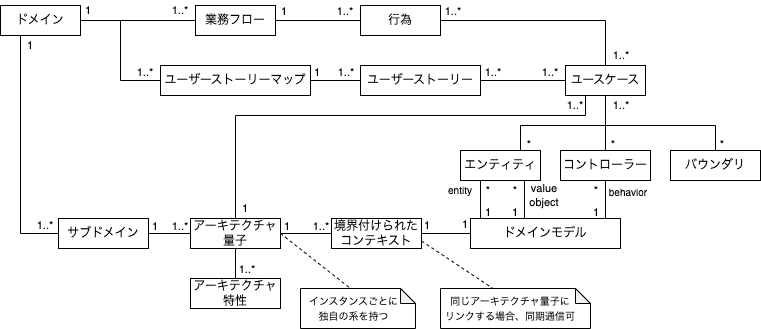

The diagram above was exported from draw.io. Its source (the exported page's mxGraphModel, read from the mxfile embedded in the PNG):
<mxGraphModel dx="794" dy="465" grid="1" gridSize="10" guides="1" tooltips="1" connect="1" arrows="1" fold="1" page="1" pageScale="1" pageWidth="827" pageHeight="1169" math="0" shadow="0">
  <root>
    <mxCell id="0" />
    <mxCell id="1" parent="0" />
    <mxCell id="b_NEudTgEKn3BJURZHBl-25" style="edgeStyle=orthogonalEdgeStyle;shape=connector;rounded=0;orthogonalLoop=1;jettySize=auto;html=1;exitX=1;exitY=0.5;exitDx=0;exitDy=0;entryX=0;entryY=0.5;entryDx=0;entryDy=0;labelBackgroundColor=default;strokeColor=default;fontFamily=Helvetica;fontSize=11;fontColor=default;endArrow=none;endFill=0;" edge="1" parent="1" source="b_NEudTgEKn3BJURZHBl-1" target="b_NEudTgEKn3BJURZHBl-4">
      <mxGeometry relative="1" as="geometry" />
    </mxCell>
    <mxCell id="b_NEudTgEKn3BJURZHBl-50" style="edgeStyle=orthogonalEdgeStyle;shape=connector;rounded=0;orthogonalLoop=1;jettySize=auto;html=1;exitX=0.25;exitY=1;exitDx=0;exitDy=0;labelBackgroundColor=default;strokeColor=default;fontFamily=Helvetica;fontSize=11;fontColor=default;endArrow=none;endFill=0;entryX=0;entryY=0.5;entryDx=0;entryDy=0;" edge="1" parent="1" source="b_NEudTgEKn3BJURZHBl-1" target="b_NEudTgEKn3BJURZHBl-14">
      <mxGeometry relative="1" as="geometry" />
    </mxCell>
    <mxCell id="b_NEudTgEKn3BJURZHBl-1" value="ドメイン" style="rounded=0;whiteSpace=wrap;html=1;" vertex="1" parent="1">
      <mxGeometry x="90" y="120" width="80" height="30" as="geometry" />
    </mxCell>
    <mxCell id="b_NEudTgEKn3BJURZHBl-24" style="edgeStyle=orthogonalEdgeStyle;rounded=0;orthogonalLoop=1;jettySize=auto;html=1;exitX=1;exitY=0.5;exitDx=0;exitDy=0;entryX=0;entryY=0.5;entryDx=0;entryDy=0;endArrow=none;endFill=0;" edge="1" parent="1" source="b_NEudTgEKn3BJURZHBl-2" target="b_NEudTgEKn3BJURZHBl-3">
      <mxGeometry relative="1" as="geometry" />
    </mxCell>
    <mxCell id="b_NEudTgEKn3BJURZHBl-2" value="業務フロー" style="rounded=0;whiteSpace=wrap;html=1;" vertex="1" parent="1">
      <mxGeometry x="285" y="120" width="80" height="30" as="geometry" />
    </mxCell>
    <mxCell id="b_NEudTgEKn3BJURZHBl-28" style="edgeStyle=orthogonalEdgeStyle;shape=connector;rounded=0;orthogonalLoop=1;jettySize=auto;html=1;exitX=1;exitY=0.5;exitDx=0;exitDy=0;labelBackgroundColor=default;strokeColor=default;fontFamily=Helvetica;fontSize=11;fontColor=default;endArrow=none;endFill=0;" edge="1" parent="1" source="b_NEudTgEKn3BJURZHBl-3" target="b_NEudTgEKn3BJURZHBl-7">
      <mxGeometry relative="1" as="geometry" />
    </mxCell>
    <mxCell id="b_NEudTgEKn3BJURZHBl-3" value="行為" style="rounded=0;whiteSpace=wrap;html=1;" vertex="1" parent="1">
      <mxGeometry x="450" y="120" width="80" height="30" as="geometry" />
    </mxCell>
    <mxCell id="b_NEudTgEKn3BJURZHBl-26" style="edgeStyle=orthogonalEdgeStyle;shape=connector;rounded=0;orthogonalLoop=1;jettySize=auto;html=1;exitX=1;exitY=0.5;exitDx=0;exitDy=0;labelBackgroundColor=default;strokeColor=default;fontFamily=Helvetica;fontSize=11;fontColor=default;endArrow=none;endFill=0;" edge="1" parent="1" source="b_NEudTgEKn3BJURZHBl-4" target="b_NEudTgEKn3BJURZHBl-5">
      <mxGeometry relative="1" as="geometry" />
    </mxCell>
    <mxCell id="b_NEudTgEKn3BJURZHBl-4" value="ユーザーストーリーマップ" style="rounded=0;whiteSpace=wrap;html=1;" vertex="1" parent="1">
      <mxGeometry x="250" y="180" width="150" height="30" as="geometry" />
    </mxCell>
    <mxCell id="b_NEudTgEKn3BJURZHBl-27" style="edgeStyle=orthogonalEdgeStyle;shape=connector;rounded=0;orthogonalLoop=1;jettySize=auto;html=1;exitX=1;exitY=0.5;exitDx=0;exitDy=0;entryX=0;entryY=0.5;entryDx=0;entryDy=0;labelBackgroundColor=default;strokeColor=default;fontFamily=Helvetica;fontSize=11;fontColor=default;endArrow=none;endFill=0;" edge="1" parent="1" source="b_NEudTgEKn3BJURZHBl-5" target="b_NEudTgEKn3BJURZHBl-7">
      <mxGeometry relative="1" as="geometry" />
    </mxCell>
    <mxCell id="b_NEudTgEKn3BJURZHBl-5" value="ユーザーストーリー" style="rounded=0;whiteSpace=wrap;html=1;" vertex="1" parent="1">
      <mxGeometry x="450" y="180" width="120" height="30" as="geometry" />
    </mxCell>
    <mxCell id="b_NEudTgEKn3BJURZHBl-33" style="edgeStyle=orthogonalEdgeStyle;shape=connector;rounded=0;orthogonalLoop=1;jettySize=auto;html=1;exitX=0.5;exitY=1;exitDx=0;exitDy=0;labelBackgroundColor=default;strokeColor=default;fontFamily=Helvetica;fontSize=11;fontColor=default;endArrow=none;endFill=0;entryX=0.5;entryY=0;entryDx=0;entryDy=0;" edge="1" parent="1" source="b_NEudTgEKn3BJURZHBl-7" target="b_NEudTgEKn3BJURZHBl-10">
      <mxGeometry relative="1" as="geometry">
        <Array as="points">
          <mxPoint x="695" y="240" />
          <mxPoint x="805" y="240" />
        </Array>
      </mxGeometry>
    </mxCell>
    <mxCell id="b_NEudTgEKn3BJURZHBl-41" style="edgeStyle=orthogonalEdgeStyle;shape=connector;rounded=0;orthogonalLoop=1;jettySize=auto;html=1;exitX=0.25;exitY=1;exitDx=0;exitDy=0;entryX=0.5;entryY=0;entryDx=0;entryDy=0;labelBackgroundColor=default;strokeColor=default;fontFamily=Helvetica;fontSize=11;fontColor=default;endArrow=none;endFill=0;" edge="1" parent="1" source="b_NEudTgEKn3BJURZHBl-7" target="b_NEudTgEKn3BJURZHBl-13">
      <mxGeometry relative="1" as="geometry">
        <Array as="points">
          <mxPoint x="675" y="230" />
          <mxPoint x="325" y="230" />
        </Array>
      </mxGeometry>
    </mxCell>
    <mxCell id="b_NEudTgEKn3BJURZHBl-7" value="ユースケース" style="rounded=0;whiteSpace=wrap;html=1;" vertex="1" parent="1">
      <mxGeometry x="655" y="180" width="80" height="30" as="geometry" />
    </mxCell>
    <mxCell id="b_NEudTgEKn3BJURZHBl-42" style="edgeStyle=orthogonalEdgeStyle;shape=connector;rounded=0;orthogonalLoop=1;jettySize=auto;html=1;exitX=0.75;exitY=0;exitDx=0;exitDy=0;entryX=0.5;entryY=1;entryDx=0;entryDy=0;labelBackgroundColor=default;strokeColor=default;fontFamily=Helvetica;fontSize=11;fontColor=default;endArrow=none;endFill=0;" edge="1" parent="1" source="b_NEudTgEKn3BJURZHBl-8" target="b_NEudTgEKn3BJURZHBl-7">
      <mxGeometry relative="1" as="geometry">
        <Array as="points">
          <mxPoint x="610" y="240" />
          <mxPoint x="695" y="240" />
        </Array>
      </mxGeometry>
    </mxCell>
    <mxCell id="b_NEudTgEKn3BJURZHBl-8" value="エンティティ" style="rounded=0;whiteSpace=wrap;html=1;" vertex="1" parent="1">
      <mxGeometry x="550" y="265" width="80" height="30" as="geometry" />
    </mxCell>
    <mxCell id="b_NEudTgEKn3BJURZHBl-30" style="edgeStyle=orthogonalEdgeStyle;shape=connector;rounded=0;orthogonalLoop=1;jettySize=auto;html=1;exitX=0.5;exitY=0;exitDx=0;exitDy=0;entryX=0.5;entryY=1;entryDx=0;entryDy=0;labelBackgroundColor=default;strokeColor=default;fontFamily=Helvetica;fontSize=11;fontColor=default;endArrow=none;endFill=0;" edge="1" parent="1" source="b_NEudTgEKn3BJURZHBl-9" target="b_NEudTgEKn3BJURZHBl-7">
      <mxGeometry relative="1" as="geometry" />
    </mxCell>
    <mxCell id="b_NEudTgEKn3BJURZHBl-9" value="コントローラー" style="rounded=0;whiteSpace=wrap;html=1;" vertex="1" parent="1">
      <mxGeometry x="650" y="265" width="90" height="30" as="geometry" />
    </mxCell>
    <mxCell id="b_NEudTgEKn3BJURZHBl-10" value="バウンダリ" style="rounded=0;whiteSpace=wrap;html=1;" vertex="1" parent="1">
      <mxGeometry x="760" y="265" width="90" height="30" as="geometry" />
    </mxCell>
    <mxCell id="b_NEudTgEKn3BJURZHBl-11" value="ドメインモデル" style="rounded=0;whiteSpace=wrap;html=1;" vertex="1" parent="1">
      <mxGeometry x="560" y="333" width="150" height="30" as="geometry" />
    </mxCell>
    <mxCell id="b_NEudTgEKn3BJURZHBl-36" style="edgeStyle=orthogonalEdgeStyle;shape=connector;rounded=0;orthogonalLoop=1;jettySize=auto;html=1;exitX=1;exitY=0.5;exitDx=0;exitDy=0;labelBackgroundColor=default;strokeColor=default;fontFamily=Helvetica;fontSize=11;fontColor=default;endArrow=none;endFill=0;" edge="1" parent="1" source="b_NEudTgEKn3BJURZHBl-12" target="b_NEudTgEKn3BJURZHBl-11">
      <mxGeometry relative="1" as="geometry" />
    </mxCell>
    <mxCell id="b_NEudTgEKn3BJURZHBl-12" value="境界付けられたコンテキスト" style="rounded=0;whiteSpace=wrap;html=1;" vertex="1" parent="1">
      <mxGeometry x="421" y="333" width="90" height="30" as="geometry" />
    </mxCell>
    <mxCell id="b_NEudTgEKn3BJURZHBl-37" style="edgeStyle=orthogonalEdgeStyle;shape=connector;rounded=0;orthogonalLoop=1;jettySize=auto;html=1;exitX=1;exitY=0.5;exitDx=0;exitDy=0;entryX=0;entryY=0.5;entryDx=0;entryDy=0;labelBackgroundColor=default;strokeColor=default;fontFamily=Helvetica;fontSize=11;fontColor=default;endArrow=none;endFill=0;" edge="1" parent="1" source="b_NEudTgEKn3BJURZHBl-13" target="b_NEudTgEKn3BJURZHBl-12">
      <mxGeometry relative="1" as="geometry" />
    </mxCell>
    <mxCell id="b_NEudTgEKn3BJURZHBl-39" style="edgeStyle=orthogonalEdgeStyle;shape=connector;rounded=0;orthogonalLoop=1;jettySize=auto;html=1;exitX=0.5;exitY=1;exitDx=0;exitDy=0;entryX=0.5;entryY=0;entryDx=0;entryDy=0;labelBackgroundColor=default;strokeColor=default;fontFamily=Helvetica;fontSize=11;fontColor=default;endArrow=none;endFill=0;" edge="1" parent="1" source="b_NEudTgEKn3BJURZHBl-13" target="b_NEudTgEKn3BJURZHBl-15">
      <mxGeometry relative="1" as="geometry" />
    </mxCell>
    <mxCell id="b_NEudTgEKn3BJURZHBl-13" value="アーキテクチャ量子" style="rounded=0;whiteSpace=wrap;html=1;" vertex="1" parent="1">
      <mxGeometry x="280" y="333" width="90" height="30" as="geometry" />
    </mxCell>
    <mxCell id="b_NEudTgEKn3BJURZHBl-38" style="edgeStyle=orthogonalEdgeStyle;shape=connector;rounded=0;orthogonalLoop=1;jettySize=auto;html=1;exitX=1;exitY=0.5;exitDx=0;exitDy=0;entryX=0;entryY=0.5;entryDx=0;entryDy=0;labelBackgroundColor=default;strokeColor=default;fontFamily=Helvetica;fontSize=11;fontColor=default;endArrow=none;endFill=0;" edge="1" parent="1" source="b_NEudTgEKn3BJURZHBl-14" target="b_NEudTgEKn3BJURZHBl-13">
      <mxGeometry relative="1" as="geometry" />
    </mxCell>
    <mxCell id="b_NEudTgEKn3BJURZHBl-14" value="サブドメイン" style="rounded=0;whiteSpace=wrap;html=1;" vertex="1" parent="1">
      <mxGeometry x="148" y="333" width="90" height="30" as="geometry" />
    </mxCell>
    <mxCell id="b_NEudTgEKn3BJURZHBl-15" value="アーキテクチャ特性" style="rounded=0;whiteSpace=wrap;html=1;" vertex="1" parent="1">
      <mxGeometry x="280" y="393" width="90" height="30" as="geometry" />
    </mxCell>
    <mxCell id="b_NEudTgEKn3BJURZHBl-17" value="&lt;font style=&quot;font-size: 10px;&quot;&gt;同じアーキテクチャ量子に&lt;br&gt;リンクする場合、同期通信可&lt;/font&gt;" style="shape=note;whiteSpace=wrap;html=1;backgroundOutline=1;darkOpacity=0.05;size=15;spacingRight=10;" vertex="1" parent="1">
      <mxGeometry x="530" y="403" width="150" height="40" as="geometry" />
    </mxCell>
    <mxCell id="b_NEudTgEKn3BJURZHBl-18" value="&lt;span style=&quot;font-size: 10px;&quot;&gt;インスタンスごとに&lt;br&gt;独自の系を持つ&lt;/span&gt;" style="shape=note;whiteSpace=wrap;html=1;backgroundOutline=1;darkOpacity=0.05;size=15;align=center;spacingLeft=0;spacingRight=8;" vertex="1" parent="1">
      <mxGeometry x="390" y="403" width="115" height="40" as="geometry" />
    </mxCell>
    <mxCell id="b_NEudTgEKn3BJURZHBl-20" value="" style="endArrow=none;dashed=1;html=1;rounded=0;entryX=0;entryY=0;entryDx=50;entryDy=0;entryPerimeter=0;exitX=1;exitY=0.5;exitDx=0;exitDy=0;" edge="1" parent="1" source="b_NEudTgEKn3BJURZHBl-13" target="b_NEudTgEKn3BJURZHBl-18">
      <mxGeometry width="50" height="50" relative="1" as="geometry">
        <mxPoint x="420" y="243" as="sourcePoint" />
        <mxPoint x="470" y="193" as="targetPoint" />
      </mxGeometry>
    </mxCell>
    <mxCell id="b_NEudTgEKn3BJURZHBl-22" value="" style="endArrow=none;dashed=1;html=1;rounded=0;entryX=0;entryY=0;entryDx=52.5;entryDy=0;entryPerimeter=0;exitX=1;exitY=0.75;exitDx=0;exitDy=0;" edge="1" parent="1" source="b_NEudTgEKn3BJURZHBl-12" target="b_NEudTgEKn3BJURZHBl-17">
      <mxGeometry width="50" height="50" relative="1" as="geometry">
        <mxPoint x="380" y="373" as="sourcePoint" />
        <mxPoint x="400" y="413" as="targetPoint" />
      </mxGeometry>
    </mxCell>
    <mxCell id="b_NEudTgEKn3BJURZHBl-23" value="" style="endArrow=none;html=1;rounded=0;exitX=1;exitY=0.5;exitDx=0;exitDy=0;entryX=0;entryY=0.5;entryDx=0;entryDy=0;" edge="1" parent="1" source="b_NEudTgEKn3BJURZHBl-1" target="b_NEudTgEKn3BJURZHBl-2">
      <mxGeometry width="50" height="50" relative="1" as="geometry">
        <mxPoint x="420" y="200" as="sourcePoint" />
        <mxPoint x="470" y="150" as="targetPoint" />
      </mxGeometry>
    </mxCell>
    <mxCell id="b_NEudTgEKn3BJURZHBl-47" value="" style="endArrow=none;html=1;rounded=0;labelBackgroundColor=default;strokeColor=default;fontFamily=Helvetica;fontSize=11;fontColor=default;shape=connector;entryX=0.25;entryY=1;entryDx=0;entryDy=0;exitX=0.067;exitY=0;exitDx=0;exitDy=0;exitPerimeter=0;" edge="1" parent="1" source="b_NEudTgEKn3BJURZHBl-11" target="b_NEudTgEKn3BJURZHBl-8">
      <mxGeometry width="50" height="50" relative="1" as="geometry">
        <mxPoint x="480" y="280" as="sourcePoint" />
        <mxPoint x="530" y="230" as="targetPoint" />
      </mxGeometry>
    </mxCell>
    <mxCell id="b_NEudTgEKn3BJURZHBl-48" value="" style="endArrow=none;html=1;rounded=0;labelBackgroundColor=default;strokeColor=default;fontFamily=Helvetica;fontSize=11;fontColor=default;shape=connector;entryX=0.75;entryY=1;entryDx=0;entryDy=0;exitX=0.333;exitY=0;exitDx=0;exitDy=0;exitPerimeter=0;" edge="1" parent="1">
      <mxGeometry width="50" height="50" relative="1" as="geometry">
        <mxPoint x="613.95" y="333" as="sourcePoint" />
        <mxPoint x="614" y="295" as="targetPoint" />
      </mxGeometry>
    </mxCell>
    <mxCell id="b_NEudTgEKn3BJURZHBl-49" value="" style="endArrow=none;html=1;rounded=0;labelBackgroundColor=default;strokeColor=default;fontFamily=Helvetica;fontSize=11;fontColor=default;shape=connector;entryX=0.5;entryY=1;entryDx=0;entryDy=0;exitX=0.9;exitY=0;exitDx=0;exitDy=0;exitPerimeter=0;" edge="1" parent="1" source="b_NEudTgEKn3BJURZHBl-11" target="b_NEudTgEKn3BJURZHBl-9">
      <mxGeometry width="50" height="50" relative="1" as="geometry">
        <mxPoint x="620" y="343" as="sourcePoint" />
        <mxPoint x="620" y="305" as="targetPoint" />
      </mxGeometry>
    </mxCell>
    <mxCell id="b_NEudTgEKn3BJURZHBl-51" value="1" style="text;html=1;strokeColor=none;fillColor=none;align=center;verticalAlign=middle;whiteSpace=wrap;rounded=0;fontSize=11;fontFamily=Helvetica;fontColor=default;" vertex="1" parent="1">
      <mxGeometry x="163" y="115" width="30" height="20" as="geometry" />
    </mxCell>
    <mxCell id="b_NEudTgEKn3BJURZHBl-52" value="1" style="text;html=1;strokeColor=none;fillColor=none;align=center;verticalAlign=middle;whiteSpace=wrap;rounded=0;fontSize=11;fontFamily=Helvetica;fontColor=default;" vertex="1" parent="1">
      <mxGeometry x="105" y="150" width="30" height="20" as="geometry" />
    </mxCell>
    <mxCell id="b_NEudTgEKn3BJURZHBl-53" value="1..*" style="text;html=1;strokeColor=none;fillColor=none;align=center;verticalAlign=middle;whiteSpace=wrap;rounded=0;fontSize=11;fontFamily=Helvetica;fontColor=default;" vertex="1" parent="1">
      <mxGeometry x="255" y="115" width="30" height="20" as="geometry" />
    </mxCell>
    <mxCell id="b_NEudTgEKn3BJURZHBl-54" value="1..*" style="text;html=1;strokeColor=none;fillColor=none;align=center;verticalAlign=middle;whiteSpace=wrap;rounded=0;fontSize=11;fontFamily=Helvetica;fontColor=default;" vertex="1" parent="1">
      <mxGeometry x="220" y="177" width="30" height="20" as="geometry" />
    </mxCell>
    <mxCell id="b_NEudTgEKn3BJURZHBl-55" value="1..*" style="text;html=1;strokeColor=none;fillColor=none;align=center;verticalAlign=middle;whiteSpace=wrap;rounded=0;fontSize=11;fontFamily=Helvetica;fontColor=default;" vertex="1" parent="1">
      <mxGeometry x="420" y="116" width="30" height="20" as="geometry" />
    </mxCell>
    <mxCell id="b_NEudTgEKn3BJURZHBl-56" value="1..*" style="text;html=1;strokeColor=none;fillColor=none;align=center;verticalAlign=middle;whiteSpace=wrap;rounded=0;fontSize=11;fontFamily=Helvetica;fontColor=default;" vertex="1" parent="1">
      <mxGeometry x="421" y="177" width="30" height="20" as="geometry" />
    </mxCell>
    <mxCell id="b_NEudTgEKn3BJURZHBl-57" value="1..*" style="text;html=1;strokeColor=none;fillColor=none;align=center;verticalAlign=middle;whiteSpace=wrap;rounded=0;fontSize=11;fontFamily=Helvetica;fontColor=default;" vertex="1" parent="1">
      <mxGeometry x="625" y="177" width="30" height="20" as="geometry" />
    </mxCell>
    <mxCell id="b_NEudTgEKn3BJURZHBl-58" value="1..*" style="text;html=1;strokeColor=none;fillColor=none;align=center;verticalAlign=middle;whiteSpace=wrap;rounded=0;fontSize=11;fontFamily=Helvetica;fontColor=default;" vertex="1" parent="1">
      <mxGeometry x="696" y="160" width="30" height="20" as="geometry" />
    </mxCell>
    <mxCell id="b_NEudTgEKn3BJURZHBl-59" value="1..*" style="text;html=1;strokeColor=none;fillColor=none;align=center;verticalAlign=middle;whiteSpace=wrap;rounded=0;fontSize=11;fontFamily=Helvetica;fontColor=default;" vertex="1" parent="1">
      <mxGeometry x="650" y="210" width="30" height="20" as="geometry" />
    </mxCell>
    <mxCell id="b_NEudTgEKn3BJURZHBl-60" value="1" style="text;html=1;strokeColor=none;fillColor=none;align=center;verticalAlign=middle;whiteSpace=wrap;rounded=0;fontSize=11;fontFamily=Helvetica;fontColor=default;" vertex="1" parent="1">
      <mxGeometry x="320" y="313" width="30" height="20" as="geometry" />
    </mxCell>
    <mxCell id="b_NEudTgEKn3BJURZHBl-61" value="*" style="text;html=1;strokeColor=none;fillColor=none;align=center;verticalAlign=middle;whiteSpace=wrap;rounded=0;fontSize=11;fontFamily=Helvetica;fontColor=default;" vertex="1" parent="1">
      <mxGeometry x="604" y="249" width="30" height="20" as="geometry" />
    </mxCell>
    <mxCell id="b_NEudTgEKn3BJURZHBl-62" value="*" style="text;html=1;strokeColor=none;fillColor=none;align=center;verticalAlign=middle;whiteSpace=wrap;rounded=0;fontSize=11;fontFamily=Helvetica;fontColor=default;" vertex="1" parent="1">
      <mxGeometry x="688" y="249" width="30" height="20" as="geometry" />
    </mxCell>
    <mxCell id="b_NEudTgEKn3BJURZHBl-63" value="*" style="text;html=1;strokeColor=none;fillColor=none;align=center;verticalAlign=middle;whiteSpace=wrap;rounded=0;fontSize=11;fontFamily=Helvetica;fontColor=default;" vertex="1" parent="1">
      <mxGeometry x="797" y="249" width="30" height="20" as="geometry" />
    </mxCell>
    <mxCell id="b_NEudTgEKn3BJURZHBl-64" value="1..*" style="text;html=1;strokeColor=none;fillColor=none;align=center;verticalAlign=middle;whiteSpace=wrap;rounded=0;fontSize=11;fontFamily=Helvetica;fontColor=default;" vertex="1" parent="1">
      <mxGeometry x="696" y="210" width="30" height="20" as="geometry" />
    </mxCell>
    <mxCell id="b_NEudTgEKn3BJURZHBl-65" value="&lt;font size=&quot;1&quot;&gt;entity&lt;/font&gt;" style="text;html=1;strokeColor=none;fillColor=none;align=center;verticalAlign=middle;whiteSpace=wrap;rounded=0;fontSize=11;fontFamily=Helvetica;fontColor=default;" vertex="1" parent="1">
      <mxGeometry x="530" y="295" width="40" height="20" as="geometry" />
    </mxCell>
    <mxCell id="b_NEudTgEKn3BJURZHBl-67" value="&lt;font size=&quot;1&quot;&gt;behavior&lt;/font&gt;" style="text;html=1;strokeColor=none;fillColor=none;align=center;verticalAlign=middle;whiteSpace=wrap;rounded=0;fontSize=11;fontFamily=Helvetica;fontColor=default;" vertex="1" parent="1">
      <mxGeometry x="696" y="297" width="44" height="20" as="geometry" />
    </mxCell>
    <mxCell id="b_NEudTgEKn3BJURZHBl-68" value="value&lt;br&gt;object" style="text;html=1;strokeColor=none;fillColor=none;align=center;verticalAlign=middle;whiteSpace=wrap;rounded=0;fontSize=11;fontFamily=Helvetica;fontColor=default;" vertex="1" parent="1">
      <mxGeometry x="604" y="295" width="60" height="30" as="geometry" />
    </mxCell>
    <mxCell id="b_NEudTgEKn3BJURZHBl-69" value="*" style="text;html=1;strokeColor=none;fillColor=none;align=center;verticalAlign=middle;whiteSpace=wrap;rounded=0;fontSize=11;fontFamily=Helvetica;fontColor=default;" vertex="1" parent="1">
      <mxGeometry x="568" y="295" width="20" height="20" as="geometry" />
    </mxCell>
    <mxCell id="b_NEudTgEKn3BJURZHBl-70" value="*" style="text;html=1;strokeColor=none;fillColor=none;align=center;verticalAlign=middle;whiteSpace=wrap;rounded=0;fontSize=11;fontFamily=Helvetica;fontColor=default;" vertex="1" parent="1">
      <mxGeometry x="595" y="295" width="20" height="20" as="geometry" />
    </mxCell>
    <mxCell id="b_NEudTgEKn3BJURZHBl-71" value="*" style="text;html=1;strokeColor=none;fillColor=none;align=center;verticalAlign=middle;whiteSpace=wrap;rounded=0;fontSize=11;fontFamily=Helvetica;fontColor=default;" vertex="1" parent="1">
      <mxGeometry x="676" y="295" width="20" height="20" as="geometry" />
    </mxCell>
    <mxCell id="b_NEudTgEKn3BJURZHBl-72" value="1" style="text;html=1;strokeColor=none;fillColor=none;align=center;verticalAlign=middle;whiteSpace=wrap;rounded=0;fontSize=11;fontFamily=Helvetica;fontColor=default;" vertex="1" parent="1">
      <mxGeometry x="563" y="317" width="30" height="20" as="geometry" />
    </mxCell>
    <mxCell id="b_NEudTgEKn3BJURZHBl-73" value="1" style="text;html=1;strokeColor=none;fillColor=none;align=center;verticalAlign=middle;whiteSpace=wrap;rounded=0;fontSize=11;fontFamily=Helvetica;fontColor=default;" vertex="1" parent="1">
      <mxGeometry x="590" y="317" width="30" height="20" as="geometry" />
    </mxCell>
    <mxCell id="b_NEudTgEKn3BJURZHBl-74" value="1" style="text;html=1;strokeColor=none;fillColor=none;align=center;verticalAlign=middle;whiteSpace=wrap;rounded=0;fontSize=11;fontFamily=Helvetica;fontColor=default;" vertex="1" parent="1">
      <mxGeometry x="671" y="317" width="30" height="20" as="geometry" />
    </mxCell>
    <mxCell id="b_NEudTgEKn3BJURZHBl-75" value="1" style="text;html=1;strokeColor=none;fillColor=none;align=center;verticalAlign=middle;whiteSpace=wrap;rounded=0;fontSize=11;fontFamily=Helvetica;fontColor=default;" vertex="1" parent="1">
      <mxGeometry x="502" y="330" width="30" height="20" as="geometry" />
    </mxCell>
    <mxCell id="b_NEudTgEKn3BJURZHBl-76" value="1" style="text;html=1;strokeColor=none;fillColor=none;align=center;verticalAlign=middle;whiteSpace=wrap;rounded=0;fontSize=11;fontFamily=Helvetica;fontColor=default;" vertex="1" parent="1">
      <mxGeometry x="540" y="329" width="30" height="20" as="geometry" />
    </mxCell>
    <mxCell id="b_NEudTgEKn3BJURZHBl-77" value="1..*" style="text;html=1;strokeColor=none;fillColor=none;align=center;verticalAlign=middle;whiteSpace=wrap;rounded=0;fontSize=11;fontFamily=Helvetica;fontColor=default;" vertex="1" parent="1">
      <mxGeometry x="396" y="331" width="30" height="20" as="geometry" />
    </mxCell>
    <mxCell id="b_NEudTgEKn3BJURZHBl-79" value="1" style="text;html=1;strokeColor=none;fillColor=none;align=center;verticalAlign=middle;whiteSpace=wrap;rounded=0;fontSize=11;fontFamily=Helvetica;fontColor=default;" vertex="1" parent="1">
      <mxGeometry x="362" y="331" width="30" height="20" as="geometry" />
    </mxCell>
    <mxCell id="b_NEudTgEKn3BJURZHBl-80" value="1..*" style="text;html=1;strokeColor=none;fillColor=none;align=center;verticalAlign=middle;whiteSpace=wrap;rounded=0;fontSize=11;fontFamily=Helvetica;fontColor=default;" vertex="1" parent="1">
      <mxGeometry x="255" y="331" width="30" height="20" as="geometry" />
    </mxCell>
    <mxCell id="b_NEudTgEKn3BJURZHBl-81" value="1..*" style="text;html=1;strokeColor=none;fillColor=none;align=center;verticalAlign=middle;whiteSpace=wrap;rounded=0;fontSize=11;fontFamily=Helvetica;fontColor=default;" vertex="1" parent="1">
      <mxGeometry x="322" y="374" width="30" height="20" as="geometry" />
    </mxCell>
    <mxCell id="b_NEudTgEKn3BJURZHBl-83" value="1..*" style="text;html=1;strokeColor=none;fillColor=none;align=center;verticalAlign=middle;whiteSpace=wrap;rounded=0;fontSize=11;fontFamily=Helvetica;fontColor=default;" vertex="1" parent="1">
      <mxGeometry x="120" y="330" width="30" height="20" as="geometry" />
    </mxCell>
    <mxCell id="b_NEudTgEKn3BJURZHBl-84" value="1" style="text;html=1;strokeColor=none;fillColor=none;align=center;verticalAlign=middle;whiteSpace=wrap;rounded=0;fontSize=11;fontFamily=Helvetica;fontColor=default;" vertex="1" parent="1">
      <mxGeometry x="359" y="116" width="30" height="20" as="geometry" />
    </mxCell>
    <mxCell id="b_NEudTgEKn3BJURZHBl-85" value="1" style="text;html=1;strokeColor=none;fillColor=none;align=center;verticalAlign=middle;whiteSpace=wrap;rounded=0;fontSize=11;fontFamily=Helvetica;fontColor=default;" vertex="1" parent="1">
      <mxGeometry x="392" y="177" width="30" height="20" as="geometry" />
    </mxCell>
    <mxCell id="b_NEudTgEKn3BJURZHBl-86" value="1..*" style="text;html=1;strokeColor=none;fillColor=none;align=center;verticalAlign=middle;whiteSpace=wrap;rounded=0;fontSize=11;fontFamily=Helvetica;fontColor=default;" vertex="1" parent="1">
      <mxGeometry x="528" y="116" width="30" height="20" as="geometry" />
    </mxCell>
    <mxCell id="b_NEudTgEKn3BJURZHBl-87" value="1..*" style="text;html=1;strokeColor=none;fillColor=none;align=center;verticalAlign=middle;whiteSpace=wrap;rounded=0;fontSize=11;fontFamily=Helvetica;fontColor=default;" vertex="1" parent="1">
      <mxGeometry x="568" y="177" width="30" height="20" as="geometry" />
    </mxCell>
    <mxCell id="b_NEudTgEKn3BJURZHBl-88" value="1" style="text;html=1;strokeColor=none;fillColor=none;align=center;verticalAlign=middle;whiteSpace=wrap;rounded=0;fontSize=11;fontFamily=Helvetica;fontColor=default;" vertex="1" parent="1">
      <mxGeometry x="230" y="331" width="30" height="20" as="geometry" />
    </mxCell>
  </root>
</mxGraphModel>